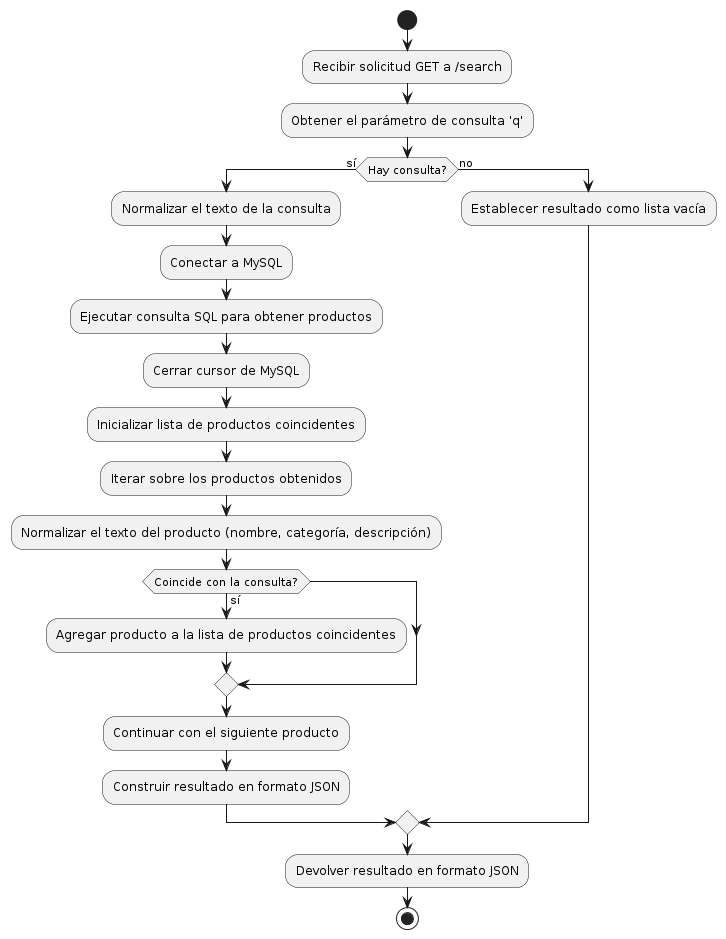

The diagram above was rendered by PlantUML. Its source (embedded in the PNG):
@startuml
start
:Recibir solicitud GET a /search;
:Obtener el parámetro de consulta 'q';
if (Hay consulta?) then (sí)
  :Normalizar el texto de la consulta;
  :Conectar a MySQL;
  :Ejecutar consulta SQL para obtener productos;
  :Cerrar cursor de MySQL;
  :Inicializar lista de productos coincidentes;
  :Iterar sobre los productos obtenidos;
  :Normalizar el texto del producto (nombre, categoría, descripción);
  if (Coincide con la consulta?) then (sí)
    :Agregar producto a la lista de productos coincidentes;
  endif
  :Continuar con el siguiente producto;
  :Construir resultado en formato JSON;
else (no)
  :Establecer resultado como lista vacía;
endif
:Devolver resultado en formato JSON;
stop
@enduml